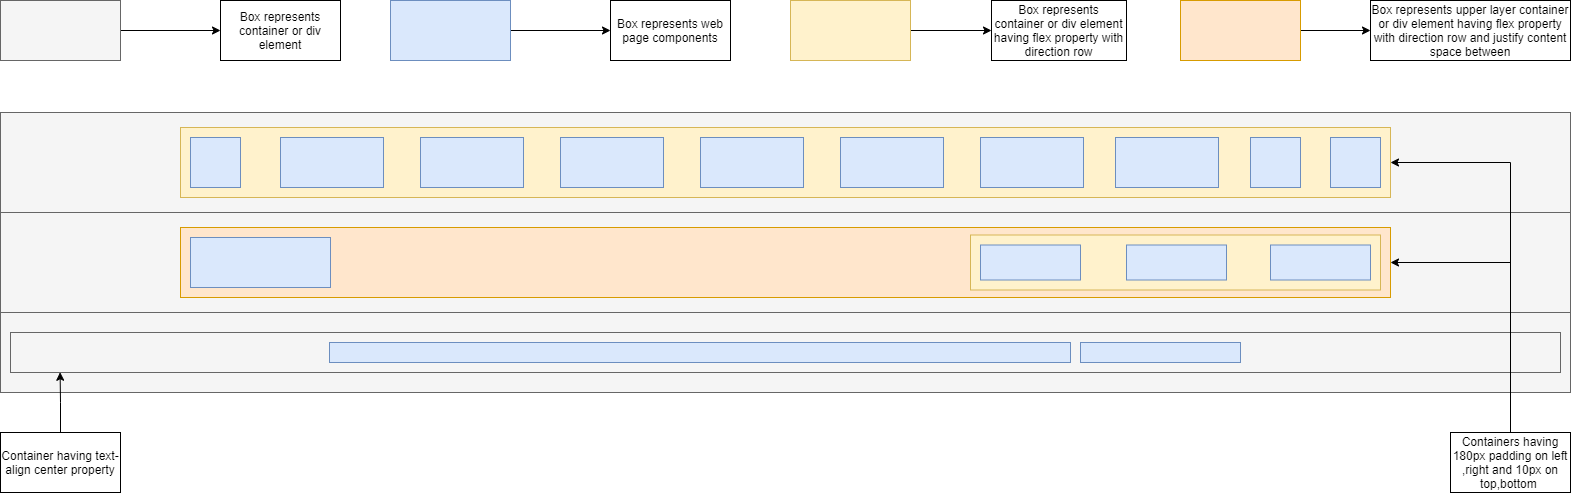

The diagram above was exported from draw.io. Its source (the exported page's mxGraphModel, read from the mxfile embedded in the PNG):
<mxGraphModel dx="2976" dy="2812" grid="1" gridSize="10" guides="1" tooltips="1" connect="1" arrows="1" fold="1" page="1" pageScale="1" pageWidth="850" pageHeight="1100" math="0" shadow="0">
  <root>
    <mxCell id="0" />
    <mxCell id="1" parent="0" />
    <mxCell id="SpVRxhtyZ1-VI_gXtuRT-1" value="" style="rounded=0;whiteSpace=wrap;html=1;" vertex="1" parent="1">
      <mxGeometry x="70" y="80" width="1560" height="280" as="geometry" />
    </mxCell>
    <mxCell id="SpVRxhtyZ1-VI_gXtuRT-6" value="" style="rounded=0;whiteSpace=wrap;html=1;fillColor=#f5f5f5;strokeColor=#666666;fontColor=#333333;" vertex="1" parent="1">
      <mxGeometry x="60" y="80" width="1570" height="100" as="geometry" />
    </mxCell>
    <mxCell id="SpVRxhtyZ1-VI_gXtuRT-7" value="" style="rounded=0;whiteSpace=wrap;html=1;fillColor=#f5f5f5;strokeColor=#666666;fontColor=#333333;" vertex="1" parent="1">
      <mxGeometry x="60" y="180" width="1570" height="100" as="geometry" />
    </mxCell>
    <mxCell id="SpVRxhtyZ1-VI_gXtuRT-8" value="" style="rounded=0;whiteSpace=wrap;html=1;fillColor=#f5f5f5;strokeColor=#666666;fontColor=#333333;" vertex="1" parent="1">
      <mxGeometry x="60" y="280" width="1570" height="80" as="geometry" />
    </mxCell>
    <mxCell id="SpVRxhtyZ1-VI_gXtuRT-9" value="" style="rounded=0;whiteSpace=wrap;html=1;fillColor=#f5f5f5;strokeColor=#666666;fontColor=#333333;" vertex="1" parent="1">
      <mxGeometry x="70" y="300" width="1550" height="40" as="geometry" />
    </mxCell>
    <mxCell id="SpVRxhtyZ1-VI_gXtuRT-10" value="" style="rounded=0;whiteSpace=wrap;html=1;fillColor=#dae8fc;strokeColor=#6c8ebf;" vertex="1" parent="1">
      <mxGeometry x="389" y="310" width="741" height="20" as="geometry" />
    </mxCell>
    <mxCell id="SpVRxhtyZ1-VI_gXtuRT-11" value="" style="rounded=0;whiteSpace=wrap;html=1;fillColor=#dae8fc;strokeColor=#6c8ebf;" vertex="1" parent="1">
      <mxGeometry x="1140" y="310" width="160" height="20" as="geometry" />
    </mxCell>
    <mxCell id="SpVRxhtyZ1-VI_gXtuRT-12" value="" style="rounded=0;whiteSpace=wrap;html=1;fillColor=#ffe6cc;strokeColor=#d79b00;" vertex="1" parent="1">
      <mxGeometry x="240" y="195" width="1210" height="70" as="geometry" />
    </mxCell>
    <mxCell id="SpVRxhtyZ1-VI_gXtuRT-13" value="" style="rounded=0;whiteSpace=wrap;html=1;fillColor=#fff2cc;strokeColor=#d6b656;" vertex="1" parent="1">
      <mxGeometry x="240" y="95" width="1210" height="70" as="geometry" />
    </mxCell>
    <mxCell id="SpVRxhtyZ1-VI_gXtuRT-14" value="" style="rounded=0;whiteSpace=wrap;html=1;fillColor=#dae8fc;strokeColor=#6c8ebf;" vertex="1" parent="1">
      <mxGeometry x="250" y="105" width="50" height="50" as="geometry" />
    </mxCell>
    <mxCell id="SpVRxhtyZ1-VI_gXtuRT-15" value="" style="rounded=0;whiteSpace=wrap;html=1;fillColor=#dae8fc;strokeColor=#6c8ebf;" vertex="1" parent="1">
      <mxGeometry x="1390" y="105" width="50" height="50" as="geometry" />
    </mxCell>
    <mxCell id="SpVRxhtyZ1-VI_gXtuRT-16" value="" style="rounded=0;whiteSpace=wrap;html=1;fillColor=#dae8fc;strokeColor=#6c8ebf;" vertex="1" parent="1">
      <mxGeometry x="1310" y="105" width="50" height="50" as="geometry" />
    </mxCell>
    <mxCell id="SpVRxhtyZ1-VI_gXtuRT-17" value="" style="rounded=0;whiteSpace=wrap;html=1;fillColor=#dae8fc;strokeColor=#6c8ebf;" vertex="1" parent="1">
      <mxGeometry x="340" y="105" width="103" height="50" as="geometry" />
    </mxCell>
    <mxCell id="SpVRxhtyZ1-VI_gXtuRT-18" value="" style="rounded=0;whiteSpace=wrap;html=1;fillColor=#dae8fc;strokeColor=#6c8ebf;" vertex="1" parent="1">
      <mxGeometry x="480" y="105" width="103" height="50" as="geometry" />
    </mxCell>
    <mxCell id="SpVRxhtyZ1-VI_gXtuRT-19" value="" style="rounded=0;whiteSpace=wrap;html=1;fillColor=#dae8fc;strokeColor=#6c8ebf;" vertex="1" parent="1">
      <mxGeometry x="620" y="105" width="103" height="50" as="geometry" />
    </mxCell>
    <mxCell id="SpVRxhtyZ1-VI_gXtuRT-20" value="" style="rounded=0;whiteSpace=wrap;html=1;fillColor=#dae8fc;strokeColor=#6c8ebf;" vertex="1" parent="1">
      <mxGeometry x="760" y="105" width="103" height="50" as="geometry" />
    </mxCell>
    <mxCell id="SpVRxhtyZ1-VI_gXtuRT-21" value="" style="rounded=0;whiteSpace=wrap;html=1;fillColor=#dae8fc;strokeColor=#6c8ebf;" vertex="1" parent="1">
      <mxGeometry x="900" y="105" width="103" height="50" as="geometry" />
    </mxCell>
    <mxCell id="SpVRxhtyZ1-VI_gXtuRT-22" value="" style="rounded=0;whiteSpace=wrap;html=1;fillColor=#dae8fc;strokeColor=#6c8ebf;" vertex="1" parent="1">
      <mxGeometry x="1040" y="105" width="103" height="50" as="geometry" />
    </mxCell>
    <mxCell id="SpVRxhtyZ1-VI_gXtuRT-23" value="" style="rounded=0;whiteSpace=wrap;html=1;fillColor=#dae8fc;strokeColor=#6c8ebf;" vertex="1" parent="1">
      <mxGeometry x="1175" y="105" width="103" height="50" as="geometry" />
    </mxCell>
    <mxCell id="SpVRxhtyZ1-VI_gXtuRT-26" value="" style="rounded=0;whiteSpace=wrap;html=1;fillColor=#dae8fc;strokeColor=#6c8ebf;" vertex="1" parent="1">
      <mxGeometry x="250" y="205" width="140" height="50" as="geometry" />
    </mxCell>
    <mxCell id="SpVRxhtyZ1-VI_gXtuRT-27" value="" style="rounded=0;whiteSpace=wrap;html=1;fillColor=#fff2cc;strokeColor=#d6b656;" vertex="1" parent="1">
      <mxGeometry x="1030" y="202.5" width="410" height="55" as="geometry" />
    </mxCell>
    <mxCell id="SpVRxhtyZ1-VI_gXtuRT-28" value="" style="rounded=0;whiteSpace=wrap;html=1;fillColor=#dae8fc;strokeColor=#6c8ebf;" vertex="1" parent="1">
      <mxGeometry x="1040" y="212.5" width="100" height="35" as="geometry" />
    </mxCell>
    <mxCell id="SpVRxhtyZ1-VI_gXtuRT-29" value="" style="rounded=0;whiteSpace=wrap;html=1;fillColor=#dae8fc;strokeColor=#6c8ebf;" vertex="1" parent="1">
      <mxGeometry x="1186" y="212.5" width="100" height="35" as="geometry" />
    </mxCell>
    <mxCell id="SpVRxhtyZ1-VI_gXtuRT-30" value="" style="rounded=0;whiteSpace=wrap;html=1;fillColor=#dae8fc;strokeColor=#6c8ebf;" vertex="1" parent="1">
      <mxGeometry x="1330" y="212.5" width="100" height="35" as="geometry" />
    </mxCell>
    <mxCell id="SpVRxhtyZ1-VI_gXtuRT-40" style="edgeStyle=orthogonalEdgeStyle;rounded=0;orthogonalLoop=1;jettySize=auto;html=1;entryX=0;entryY=0.5;entryDx=0;entryDy=0;" edge="1" parent="1" source="SpVRxhtyZ1-VI_gXtuRT-38" target="SpVRxhtyZ1-VI_gXtuRT-39">
      <mxGeometry relative="1" as="geometry" />
    </mxCell>
    <mxCell id="SpVRxhtyZ1-VI_gXtuRT-38" value="" style="rounded=0;whiteSpace=wrap;html=1;fillColor=#f5f5f5;strokeColor=#666666;fontColor=#333333;" vertex="1" parent="1">
      <mxGeometry x="60" y="-32" width="120" height="60" as="geometry" />
    </mxCell>
    <mxCell id="SpVRxhtyZ1-VI_gXtuRT-39" value="Box represents container or div element" style="rounded=0;whiteSpace=wrap;html=1;" vertex="1" parent="1">
      <mxGeometry x="280" y="-32" width="120" height="60" as="geometry" />
    </mxCell>
    <mxCell id="SpVRxhtyZ1-VI_gXtuRT-43" style="edgeStyle=orthogonalEdgeStyle;rounded=0;orthogonalLoop=1;jettySize=auto;html=1;" edge="1" parent="1" source="SpVRxhtyZ1-VI_gXtuRT-41" target="SpVRxhtyZ1-VI_gXtuRT-42">
      <mxGeometry relative="1" as="geometry" />
    </mxCell>
    <mxCell id="SpVRxhtyZ1-VI_gXtuRT-41" value="" style="rounded=0;whiteSpace=wrap;html=1;fillColor=#dae8fc;strokeColor=#6c8ebf;" vertex="1" parent="1">
      <mxGeometry x="450" y="-32" width="120" height="60" as="geometry" />
    </mxCell>
    <mxCell id="SpVRxhtyZ1-VI_gXtuRT-42" value="Box represents web page components" style="rounded=0;whiteSpace=wrap;html=1;" vertex="1" parent="1">
      <mxGeometry x="670" y="-32" width="120" height="60" as="geometry" />
    </mxCell>
    <mxCell id="SpVRxhtyZ1-VI_gXtuRT-46" style="edgeStyle=orthogonalEdgeStyle;rounded=0;orthogonalLoop=1;jettySize=auto;html=1;entryX=0;entryY=0.5;entryDx=0;entryDy=0;" edge="1" parent="1" source="SpVRxhtyZ1-VI_gXtuRT-44" target="SpVRxhtyZ1-VI_gXtuRT-45">
      <mxGeometry relative="1" as="geometry" />
    </mxCell>
    <mxCell id="SpVRxhtyZ1-VI_gXtuRT-44" value="" style="rounded=0;whiteSpace=wrap;html=1;fillColor=#fff2cc;strokeColor=#d6b656;" vertex="1" parent="1">
      <mxGeometry x="850" y="-32" width="120" height="60" as="geometry" />
    </mxCell>
    <mxCell id="SpVRxhtyZ1-VI_gXtuRT-45" value="Box represents container or div element having flex property with direction row" style="rounded=0;whiteSpace=wrap;html=1;" vertex="1" parent="1">
      <mxGeometry x="1051" y="-32" width="135" height="60" as="geometry" />
    </mxCell>
    <mxCell id="SpVRxhtyZ1-VI_gXtuRT-49" style="edgeStyle=orthogonalEdgeStyle;rounded=0;orthogonalLoop=1;jettySize=auto;html=1;entryX=0;entryY=0.5;entryDx=0;entryDy=0;" edge="1" parent="1" source="SpVRxhtyZ1-VI_gXtuRT-47" target="SpVRxhtyZ1-VI_gXtuRT-48">
      <mxGeometry relative="1" as="geometry" />
    </mxCell>
    <mxCell id="SpVRxhtyZ1-VI_gXtuRT-47" value="" style="rounded=0;whiteSpace=wrap;html=1;fillColor=#ffe6cc;strokeColor=#d79b00;" vertex="1" parent="1">
      <mxGeometry x="1240" y="-32" width="120" height="60" as="geometry" />
    </mxCell>
    <mxCell id="SpVRxhtyZ1-VI_gXtuRT-48" value="Box represents upper layer container or div element having flex property with direction row and justify content space between" style="rounded=0;whiteSpace=wrap;html=1;" vertex="1" parent="1">
      <mxGeometry x="1430" y="-32" width="200" height="60" as="geometry" />
    </mxCell>
    <mxCell id="SpVRxhtyZ1-VI_gXtuRT-52" style="edgeStyle=orthogonalEdgeStyle;rounded=0;orthogonalLoop=1;jettySize=auto;html=1;entryX=0.032;entryY=0.994;entryDx=0;entryDy=0;entryPerimeter=0;" edge="1" parent="1" source="SpVRxhtyZ1-VI_gXtuRT-51" target="SpVRxhtyZ1-VI_gXtuRT-9">
      <mxGeometry relative="1" as="geometry" />
    </mxCell>
    <mxCell id="SpVRxhtyZ1-VI_gXtuRT-51" value="Container having text-align center property" style="rounded=0;whiteSpace=wrap;html=1;" vertex="1" parent="1">
      <mxGeometry x="60" y="400" width="120" height="60" as="geometry" />
    </mxCell>
    <mxCell id="SpVRxhtyZ1-VI_gXtuRT-54" style="edgeStyle=orthogonalEdgeStyle;rounded=0;orthogonalLoop=1;jettySize=auto;html=1;entryX=1;entryY=0.5;entryDx=0;entryDy=0;" edge="1" parent="1" source="SpVRxhtyZ1-VI_gXtuRT-53" target="SpVRxhtyZ1-VI_gXtuRT-13">
      <mxGeometry relative="1" as="geometry">
        <Array as="points">
          <mxPoint x="1570" y="130" />
        </Array>
      </mxGeometry>
    </mxCell>
    <mxCell id="SpVRxhtyZ1-VI_gXtuRT-55" style="edgeStyle=orthogonalEdgeStyle;rounded=0;orthogonalLoop=1;jettySize=auto;html=1;entryX=1;entryY=0.5;entryDx=0;entryDy=0;" edge="1" parent="1" source="SpVRxhtyZ1-VI_gXtuRT-53" target="SpVRxhtyZ1-VI_gXtuRT-12">
      <mxGeometry relative="1" as="geometry">
        <Array as="points">
          <mxPoint x="1570" y="230" />
        </Array>
      </mxGeometry>
    </mxCell>
    <mxCell id="SpVRxhtyZ1-VI_gXtuRT-53" value="Containers having 180px padding on left ,right and 10px on top,bottom&amp;nbsp;" style="rounded=0;whiteSpace=wrap;html=1;" vertex="1" parent="1">
      <mxGeometry x="1510" y="400" width="120" height="60" as="geometry" />
    </mxCell>
  </root>
</mxGraphModel>